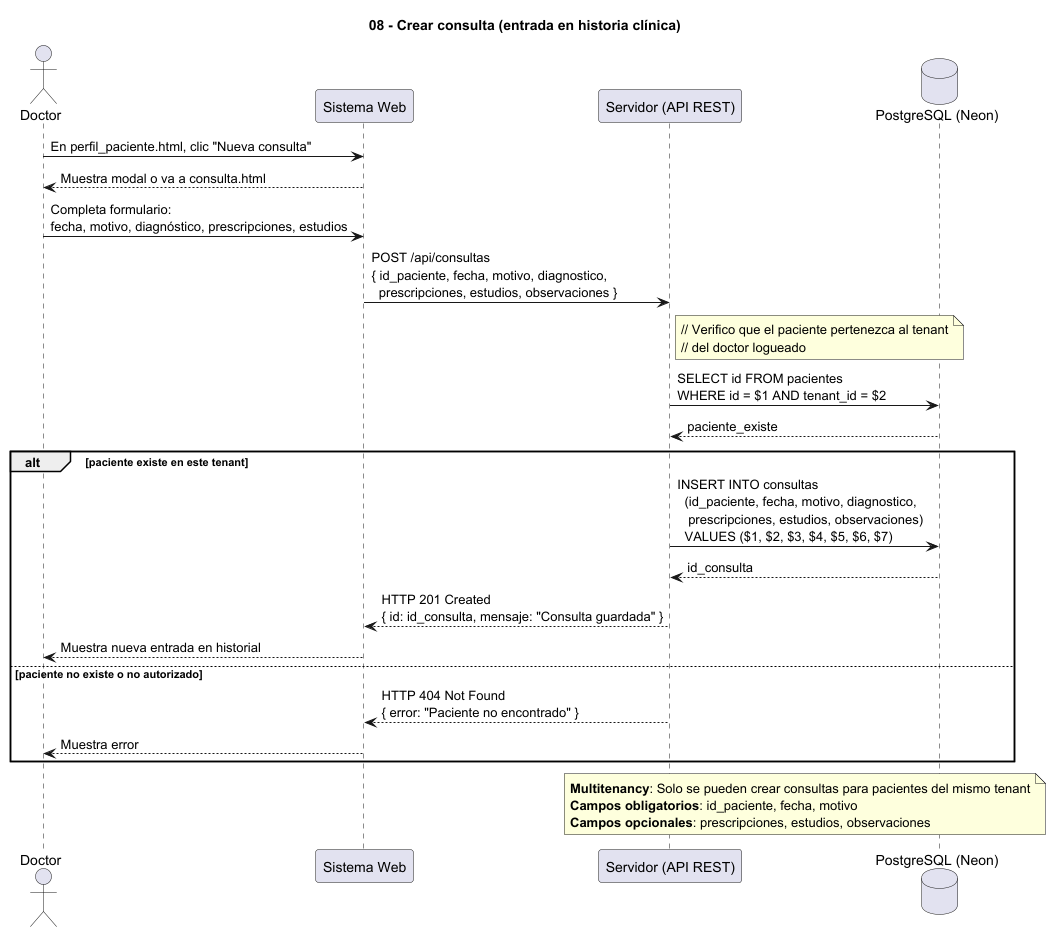

The diagram above was rendered by PlantUML. Its source (embedded in the PNG):
@startuml
' Diagrama 08 - Crear consulta
' Registrar nueva entrada en la historia clínica del paciente
title 08 - Crear consulta (entrada en historia clínica)

actor Doctor
participant "Sistema Web" as Web
participant "Servidor (API REST)" as Server
database "PostgreSQL (Neon)" as DB

Doctor -> Web : En perfil_paciente.html, clic "Nueva consulta"
Web --> Doctor : Muestra modal o va a consulta.html

Doctor -> Web : Completa formulario:\nfecha, motivo, diagnóstico, prescripciones, estudios

Web -> Server : POST /api/consultas\n{ id_paciente, fecha, motivo, diagnostico,\n  prescripciones, estudios, observaciones }

note right of Server
  // Verifico que el paciente pertenezca al tenant
  // del doctor logueado
end note

Server -> DB : SELECT id FROM pacientes\nWHERE id = $1 AND tenant_id = $2
DB --> Server : paciente_existe

alt paciente existe en este tenant
  Server -> DB : INSERT INTO consultas\n  (id_paciente, fecha, motivo, diagnostico,\n   prescripciones, estudios, observaciones)\n  VALUES ($1, $2, $3, $4, $5, $6, $7)
  DB --> Server : id_consulta
  
  Server --> Web : HTTP 201 Created\n{ id: id_consulta, mensaje: "Consulta guardada" }
  Web --> Doctor : Muestra nueva entrada en historial
  
else paciente no existe o no autorizado
  Server --> Web : HTTP 404 Not Found\n{ error: "Paciente no encontrado" }
  Web --> Doctor : Muestra error
end

note over Server, DB
  **Multitenancy**: Solo se pueden crear consultas para pacientes del mismo tenant
  **Campos obligatorios**: id_paciente, fecha, motivo
  **Campos opcionales**: prescripciones, estudios, observaciones
end note

@enduml